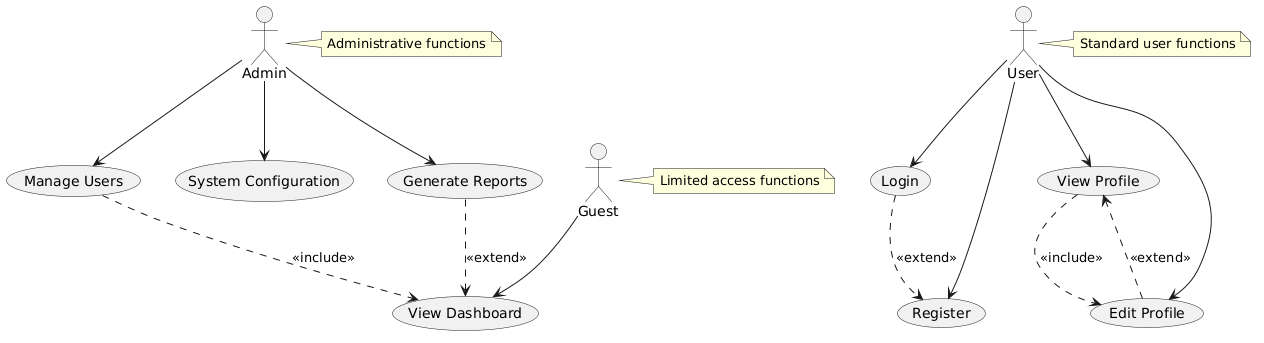

The diagram above was rendered by PlantUML. Its source (embedded in the PNG):
@startuml
actor "User" as User
actor "Admin" as Admin
actor "Guest" as Guest

usecase "Login" as Login
usecase "Register" as Register
usecase "View Profile" as ViewProfile
usecase "Edit Profile" as EditProfile
usecase "Manage Users" as ManageUsers
usecase "System Configuration" as SystemConfig
usecase "View Dashboard" as ViewDashboard
usecase "Generate Reports" as GenerateReports

User --> Login
User --> Register
User --> ViewProfile
User --> EditProfile
Admin --> ManageUsers
Admin --> SystemConfig
Admin --> GenerateReports
Guest --> ViewDashboard

ViewProfile ..> EditProfile : <<include>>
EditProfile ..> ViewProfile : <<extend>>
Login ..> Register : <<extend>>
ManageUsers ..> ViewDashboard : <<include>>
GenerateReports ..> ViewDashboard : <<extend>>

note right of Admin
  Administrative functions
end note

note right of User
  Standard user functions
end note

note right of Guest
  Limited access functions
end note
@enduml